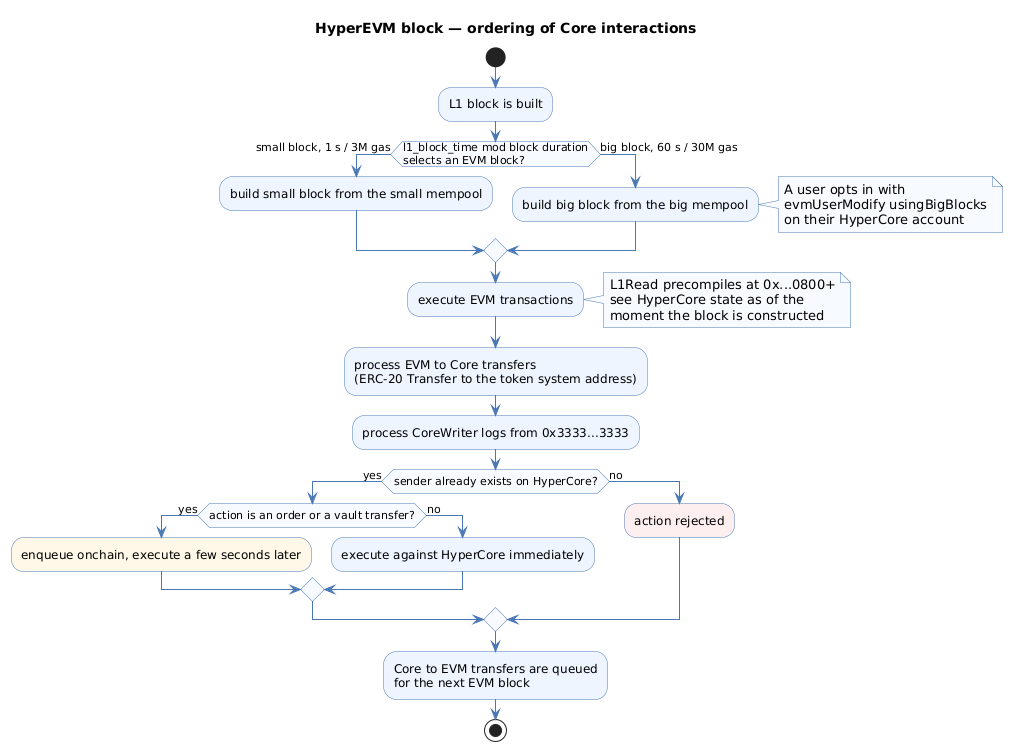

The diagram above was rendered by PlantUML. Its source (embedded in the PNG):
@startuml
title HyperEVM block — ordering of Core interactions
skinparam shadowing false
skinparam defaultFontName Helvetica
skinparam ActivityBackgroundColor #EEF5FF
skinparam ActivityBorderColor #4A78B5
skinparam ActivityDiamondBackgroundColor #F7FAFF
skinparam ActivityDiamondBorderColor #4A78B5
skinparam ArrowColor #4A78B5
skinparam NoteBackgroundColor #F7FAFF
skinparam NoteBorderColor #4A78B5

start
:L1 block is built;
if (l1_block_time mod block duration\nselects an EVM block?) then (small block, 1 s / 3M gas)
  :build small block from the small mempool;
else (big block, 60 s / 30M gas)
  :build big block from the big mempool;
  note right
    A user opts in with
    evmUserModify usingBigBlocks
    on their HyperCore account
  end note
endif
:execute EVM transactions;
note right
  L1Read precompiles at 0x...0800+
  see HyperCore state as of the
  moment the block is constructed
end note
:process EVM to Core transfers\n(ERC-20 Transfer to the token system address);
:process CoreWriter logs from 0x3333...3333;
if (sender already exists on HyperCore?) then (yes)
  if (action is an order or a vault transfer?) then (yes)
    :enqueue onchain, execute a few seconds later;<<#FFF7E6>>
  else (no)
    :execute against HyperCore immediately;
  endif
else (no)
  :action rejected;<<#FDEEEE>>
endif
:Core to EVM transfers are queued\nfor the next EVM block;
stop
@enduml